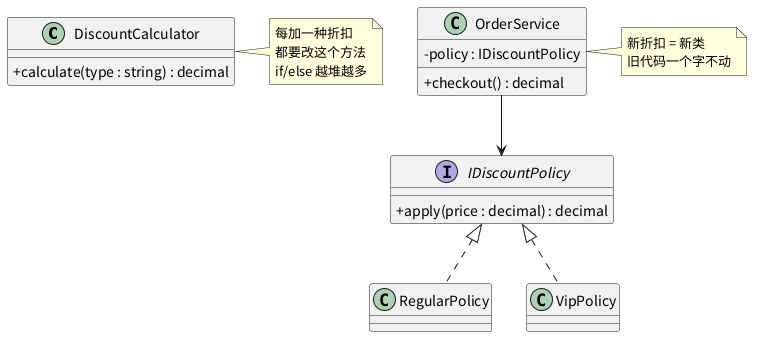

The diagram above was rendered by PlantUML. Its source (embedded in the PNG):
@startuml
skinparam classAttributeIconSize 0
skinparam defaultFontName "Noto Sans CJK SC"

' 反例：改旧代码加分支
class DiscountCalculator {
  +calculate(type : string) : decimal
}
note right of DiscountCalculator : 每加一种折扣\n都要改这个方法\nif/else 越堆越多

' 正例：加新类扩展
interface IDiscountPolicy {
  +apply(price : decimal) : decimal
}
class RegularPolicy implements IDiscountPolicy
class VipPolicy implements IDiscountPolicy
class OrderService {
  -policy : IDiscountPolicy
  +checkout() : decimal
}
OrderService --> IDiscountPolicy
note right of OrderService : 新折扣 = 新类\n旧代码一个字不动
@enduml